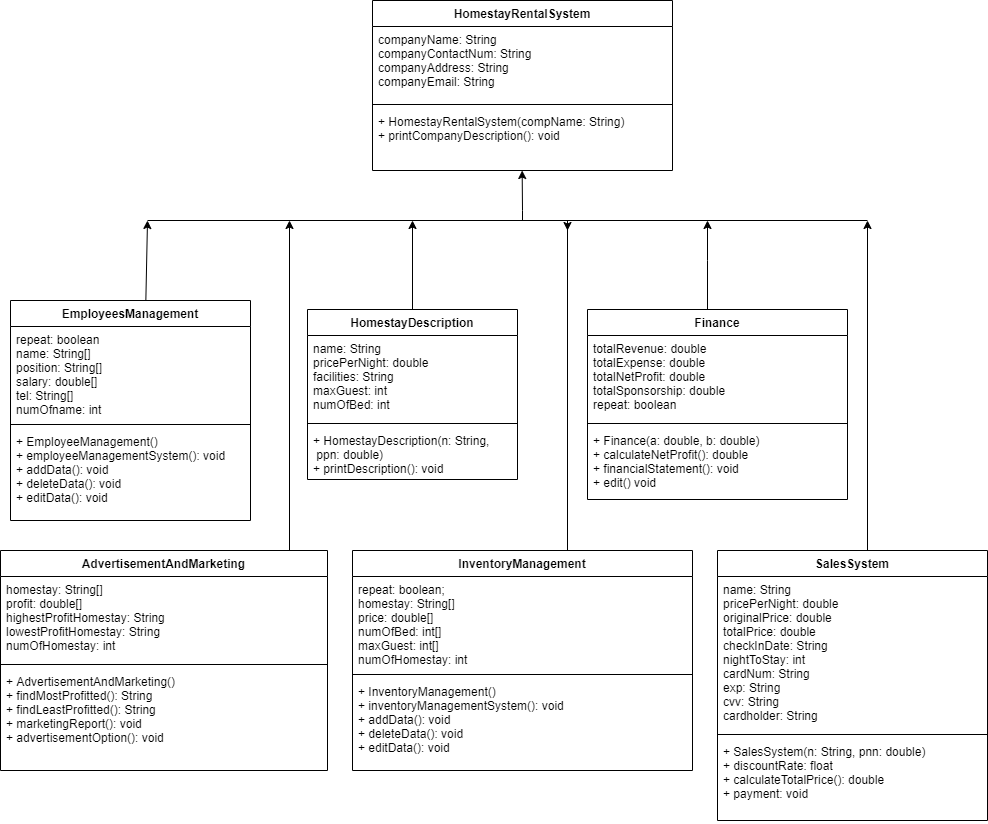

The diagram above was exported from draw.io. Its source (the exported page's mxGraphModel, read from the mxfile embedded in the PNG):
<mxGraphModel dx="733" dy="603" grid="1" gridSize="10" guides="1" tooltips="1" connect="1" arrows="1" fold="1" page="1" pageScale="1" pageWidth="1654" pageHeight="2336" math="0" shadow="0">
  <root>
    <mxCell id="0" />
    <mxCell id="1" parent="0" />
    <mxCell id="x6hD0flSvpOHQ0FrXPWA-1" value="HomestayRentalSystem" style="swimlane;fontStyle=1;align=center;verticalAlign=top;childLayout=stackLayout;horizontal=1;startSize=26;horizontalStack=0;resizeParent=1;resizeParentMax=0;resizeLast=0;collapsible=1;marginBottom=0;" parent="1" vertex="1">
      <mxGeometry x="405" y="90" width="300" height="170" as="geometry" />
    </mxCell>
    <mxCell id="x6hD0flSvpOHQ0FrXPWA-2" value="companyName: String&#10;companyContactNum: String&#10;companyAddress: String&#10;companyEmail: String" style="text;strokeColor=none;fillColor=none;align=left;verticalAlign=top;spacingLeft=4;spacingRight=4;overflow=hidden;rotatable=0;points=[[0,0.5],[1,0.5]];portConstraint=eastwest;" parent="x6hD0flSvpOHQ0FrXPWA-1" vertex="1">
      <mxGeometry y="26" width="300" height="74" as="geometry" />
    </mxCell>
    <mxCell id="x6hD0flSvpOHQ0FrXPWA-3" value="" style="line;strokeWidth=1;fillColor=none;align=left;verticalAlign=middle;spacingTop=-1;spacingLeft=3;spacingRight=3;rotatable=0;labelPosition=right;points=[];portConstraint=eastwest;" parent="x6hD0flSvpOHQ0FrXPWA-1" vertex="1">
      <mxGeometry y="100" width="300" height="8" as="geometry" />
    </mxCell>
    <mxCell id="x6hD0flSvpOHQ0FrXPWA-4" value="+ HomestayRentalSystem(compName: String)&#10;+ printCompanyDescription(): void" style="text;strokeColor=none;fillColor=none;align=left;verticalAlign=top;spacingLeft=4;spacingRight=4;overflow=hidden;rotatable=0;points=[[0,0.5],[1,0.5]];portConstraint=eastwest;" parent="x6hD0flSvpOHQ0FrXPWA-1" vertex="1">
      <mxGeometry y="108" width="300" height="62" as="geometry" />
    </mxCell>
    <mxCell id="x6hD0flSvpOHQ0FrXPWA-5" value="AdvertisementAndMarketing" style="swimlane;fontStyle=1;align=center;verticalAlign=top;childLayout=stackLayout;horizontal=1;startSize=26;horizontalStack=0;resizeParent=1;resizeParentMax=0;resizeLast=0;collapsible=1;marginBottom=0;" parent="1" vertex="1">
      <mxGeometry x="33" y="640" width="327" height="220" as="geometry" />
    </mxCell>
    <mxCell id="x6hD0flSvpOHQ0FrXPWA-6" value="homestay: String[]&#10;profit: double[]&#10;highestProfitHomestay: String&#10;lowestProfitHomestay: String&#10;numOfHomestay: int&#10;" style="text;strokeColor=none;fillColor=none;align=left;verticalAlign=top;spacingLeft=4;spacingRight=4;overflow=hidden;rotatable=0;points=[[0,0.5],[1,0.5]];portConstraint=eastwest;" parent="x6hD0flSvpOHQ0FrXPWA-5" vertex="1">
      <mxGeometry y="26" width="327" height="84" as="geometry" />
    </mxCell>
    <mxCell id="x6hD0flSvpOHQ0FrXPWA-7" value="" style="line;strokeWidth=1;fillColor=none;align=left;verticalAlign=middle;spacingTop=-1;spacingLeft=3;spacingRight=3;rotatable=0;labelPosition=right;points=[];portConstraint=eastwest;" parent="x6hD0flSvpOHQ0FrXPWA-5" vertex="1">
      <mxGeometry y="110" width="327" height="8" as="geometry" />
    </mxCell>
    <mxCell id="x6hD0flSvpOHQ0FrXPWA-8" value="+ AdvertisementAndMarketing()&#10;+ findMostProfitted(): String&#10;+ findLeastProfitted(): String&#10;+ marketingReport(): void&#10;+ advertisementOption(): void" style="text;strokeColor=none;fillColor=none;align=left;verticalAlign=top;spacingLeft=4;spacingRight=4;overflow=hidden;rotatable=0;points=[[0,0.5],[1,0.5]];portConstraint=eastwest;" parent="x6hD0flSvpOHQ0FrXPWA-5" vertex="1">
      <mxGeometry y="118" width="327" height="102" as="geometry" />
    </mxCell>
    <mxCell id="x6hD0flSvpOHQ0FrXPWA-9" value="EmployeesManagement" style="swimlane;fontStyle=1;align=center;verticalAlign=top;childLayout=stackLayout;horizontal=1;startSize=26;horizontalStack=0;resizeParent=1;resizeParentMax=0;resizeLast=0;collapsible=1;marginBottom=0;" parent="1" vertex="1">
      <mxGeometry x="43" y="390" width="240" height="220" as="geometry" />
    </mxCell>
    <mxCell id="x6hD0flSvpOHQ0FrXPWA-10" value="repeat: boolean&#10;name: String[]&#10;position: String[]&#10;salary: double[]&#10;tel: String[]&#10;numOfname: int" style="text;strokeColor=none;fillColor=none;align=left;verticalAlign=top;spacingLeft=4;spacingRight=4;overflow=hidden;rotatable=0;points=[[0,0.5],[1,0.5]];portConstraint=eastwest;" parent="x6hD0flSvpOHQ0FrXPWA-9" vertex="1">
      <mxGeometry y="26" width="240" height="94" as="geometry" />
    </mxCell>
    <mxCell id="x6hD0flSvpOHQ0FrXPWA-11" value="" style="line;strokeWidth=1;fillColor=none;align=left;verticalAlign=middle;spacingTop=-1;spacingLeft=3;spacingRight=3;rotatable=0;labelPosition=right;points=[];portConstraint=eastwest;" parent="x6hD0flSvpOHQ0FrXPWA-9" vertex="1">
      <mxGeometry y="120" width="240" height="8" as="geometry" />
    </mxCell>
    <mxCell id="x6hD0flSvpOHQ0FrXPWA-12" value="+ EmployeeManagement()&#10;+ employeeManagementSystem(): void&#10;+ addData(): void&#10;+ deleteData(): void&#10;+ editData(): void" style="text;strokeColor=none;fillColor=none;align=left;verticalAlign=top;spacingLeft=4;spacingRight=4;overflow=hidden;rotatable=0;points=[[0,0.5],[1,0.5]];portConstraint=eastwest;" parent="x6hD0flSvpOHQ0FrXPWA-9" vertex="1">
      <mxGeometry y="128" width="240" height="92" as="geometry" />
    </mxCell>
    <mxCell id="x6hD0flSvpOHQ0FrXPWA-13" style="edgeStyle=orthogonalEdgeStyle;rounded=0;orthogonalLoop=1;jettySize=auto;html=1;" parent="1" source="x6hD0flSvpOHQ0FrXPWA-14" edge="1">
      <mxGeometry relative="1" as="geometry">
        <mxPoint x="900" y="310" as="targetPoint" />
        <Array as="points">
          <mxPoint x="900" y="310" />
        </Array>
      </mxGeometry>
    </mxCell>
    <mxCell id="x6hD0flSvpOHQ0FrXPWA-14" value="SalesSystem" style="swimlane;fontStyle=1;align=center;verticalAlign=top;childLayout=stackLayout;horizontal=1;startSize=26;horizontalStack=0;resizeParent=1;resizeParentMax=0;resizeLast=0;collapsible=1;marginBottom=0;" parent="1" vertex="1">
      <mxGeometry x="750" y="640" width="270" height="270" as="geometry" />
    </mxCell>
    <mxCell id="x6hD0flSvpOHQ0FrXPWA-15" value="name: String&#10;pricePerNight: double&#10;originalPrice: double&#10;totalPrice: double&#10;checkInDate: String&#10;nightToStay: int&#10;cardNum: String&#10;exp: String&#10;cvv: String&#10;cardholder: String" style="text;strokeColor=none;fillColor=none;align=left;verticalAlign=top;spacingLeft=4;spacingRight=4;overflow=hidden;rotatable=0;points=[[0,0.5],[1,0.5]];portConstraint=eastwest;" parent="x6hD0flSvpOHQ0FrXPWA-14" vertex="1">
      <mxGeometry y="26" width="270" height="154" as="geometry" />
    </mxCell>
    <mxCell id="x6hD0flSvpOHQ0FrXPWA-16" value="" style="line;strokeWidth=1;fillColor=none;align=left;verticalAlign=middle;spacingTop=-1;spacingLeft=3;spacingRight=3;rotatable=0;labelPosition=right;points=[];portConstraint=eastwest;" parent="x6hD0flSvpOHQ0FrXPWA-14" vertex="1">
      <mxGeometry y="180" width="270" height="8" as="geometry" />
    </mxCell>
    <mxCell id="x6hD0flSvpOHQ0FrXPWA-17" value="+ SalesSystem(n: String, pnn: double)&#10;+ discountRate: float&#10;+ calculateTotalPrice(): double&#10;+ payment: void" style="text;strokeColor=none;fillColor=none;align=left;verticalAlign=top;spacingLeft=4;spacingRight=4;overflow=hidden;rotatable=0;points=[[0,0.5],[1,0.5]];portConstraint=eastwest;" parent="x6hD0flSvpOHQ0FrXPWA-14" vertex="1">
      <mxGeometry y="188" width="270" height="82" as="geometry" />
    </mxCell>
    <mxCell id="x6hD0flSvpOHQ0FrXPWA-18" style="edgeStyle=orthogonalEdgeStyle;rounded=0;orthogonalLoop=1;jettySize=auto;html=1;" parent="1" edge="1">
      <mxGeometry relative="1" as="geometry">
        <mxPoint x="740" y="310" as="targetPoint" />
        <mxPoint x="740" y="399" as="sourcePoint" />
        <Array as="points">
          <mxPoint x="740" y="350" />
          <mxPoint x="740" y="350" />
        </Array>
      </mxGeometry>
    </mxCell>
    <mxCell id="x6hD0flSvpOHQ0FrXPWA-19" value="Finance" style="swimlane;fontStyle=1;align=center;verticalAlign=top;childLayout=stackLayout;horizontal=1;startSize=26;horizontalStack=0;resizeParent=1;resizeParentMax=0;resizeLast=0;collapsible=1;marginBottom=0;" parent="1" vertex="1">
      <mxGeometry x="620" y="399" width="260" height="190" as="geometry" />
    </mxCell>
    <mxCell id="x6hD0flSvpOHQ0FrXPWA-20" value="totalRevenue: double&#10;totalExpense: double&#10;totalNetProfit: double&#10;totalSponsorship: double&#10;repeat: boolean" style="text;strokeColor=none;fillColor=none;align=left;verticalAlign=top;spacingLeft=4;spacingRight=4;overflow=hidden;rotatable=0;points=[[0,0.5],[1,0.5]];portConstraint=eastwest;" parent="x6hD0flSvpOHQ0FrXPWA-19" vertex="1">
      <mxGeometry y="26" width="260" height="84" as="geometry" />
    </mxCell>
    <mxCell id="x6hD0flSvpOHQ0FrXPWA-21" value="" style="line;strokeWidth=1;fillColor=none;align=left;verticalAlign=middle;spacingTop=-1;spacingLeft=3;spacingRight=3;rotatable=0;labelPosition=right;points=[];portConstraint=eastwest;" parent="x6hD0flSvpOHQ0FrXPWA-19" vertex="1">
      <mxGeometry y="110" width="260" height="8" as="geometry" />
    </mxCell>
    <mxCell id="x6hD0flSvpOHQ0FrXPWA-22" value="+ Finance(a: double, b: double)&#10;+ calculateNetProfit(): double&#10;+ financialStatement(): void&#10;+ edit() void" style="text;strokeColor=none;fillColor=none;align=left;verticalAlign=top;spacingLeft=4;spacingRight=4;overflow=hidden;rotatable=0;points=[[0,0.5],[1,0.5]];portConstraint=eastwest;" parent="x6hD0flSvpOHQ0FrXPWA-19" vertex="1">
      <mxGeometry y="118" width="260" height="72" as="geometry" />
    </mxCell>
    <mxCell id="x6hD0flSvpOHQ0FrXPWA-23" style="edgeStyle=orthogonalEdgeStyle;rounded=0;orthogonalLoop=1;jettySize=auto;html=1;" parent="1" source="x6hD0flSvpOHQ0FrXPWA-24" edge="1">
      <mxGeometry relative="1" as="geometry">
        <mxPoint x="445" y="310" as="targetPoint" />
      </mxGeometry>
    </mxCell>
    <mxCell id="x6hD0flSvpOHQ0FrXPWA-24" value="HomestayDescription" style="swimlane;fontStyle=1;align=center;verticalAlign=top;childLayout=stackLayout;horizontal=1;startSize=26;horizontalStack=0;resizeParent=1;resizeParentMax=0;resizeLast=0;collapsible=1;marginBottom=0;" parent="1" vertex="1">
      <mxGeometry x="340" y="399" width="210" height="170" as="geometry" />
    </mxCell>
    <mxCell id="x6hD0flSvpOHQ0FrXPWA-25" value="name: String&#10;pricePerNight: double&#10;facilities: String&#10;maxGuest: int&#10;numOfBed: int" style="text;strokeColor=none;fillColor=none;align=left;verticalAlign=top;spacingLeft=4;spacingRight=4;overflow=hidden;rotatable=0;points=[[0,0.5],[1,0.5]];portConstraint=eastwest;" parent="x6hD0flSvpOHQ0FrXPWA-24" vertex="1">
      <mxGeometry y="26" width="210" height="84" as="geometry" />
    </mxCell>
    <mxCell id="x6hD0flSvpOHQ0FrXPWA-26" value="" style="line;strokeWidth=1;fillColor=none;align=left;verticalAlign=middle;spacingTop=-1;spacingLeft=3;spacingRight=3;rotatable=0;labelPosition=right;points=[];portConstraint=eastwest;" parent="x6hD0flSvpOHQ0FrXPWA-24" vertex="1">
      <mxGeometry y="110" width="210" height="8" as="geometry" />
    </mxCell>
    <mxCell id="x6hD0flSvpOHQ0FrXPWA-27" value="+ HomestayDescription(n: String,&#10; ppn: double)&#10;+ printDescription(): void&#10;" style="text;strokeColor=none;fillColor=none;align=left;verticalAlign=top;spacingLeft=4;spacingRight=4;overflow=hidden;rotatable=0;points=[[0,0.5],[1,0.5]];portConstraint=eastwest;" parent="x6hD0flSvpOHQ0FrXPWA-24" vertex="1">
      <mxGeometry y="118" width="210" height="52" as="geometry" />
    </mxCell>
    <mxCell id="x6hD0flSvpOHQ0FrXPWA-28" style="edgeStyle=orthogonalEdgeStyle;rounded=0;orthogonalLoop=1;jettySize=auto;html=1;" parent="1" source="x6hD0flSvpOHQ0FrXPWA-29" edge="1">
      <mxGeometry relative="1" as="geometry">
        <mxPoint x="600" y="320" as="targetPoint" />
        <Array as="points">
          <mxPoint x="600" y="310" />
        </Array>
      </mxGeometry>
    </mxCell>
    <mxCell id="x6hD0flSvpOHQ0FrXPWA-29" value="InventoryManagement" style="swimlane;fontStyle=1;align=center;verticalAlign=top;childLayout=stackLayout;horizontal=1;startSize=26;horizontalStack=0;resizeParent=1;resizeParentMax=0;resizeLast=0;collapsible=1;marginBottom=0;" parent="1" vertex="1">
      <mxGeometry x="385" y="640" width="340" height="220" as="geometry" />
    </mxCell>
    <mxCell id="x6hD0flSvpOHQ0FrXPWA-30" value="repeat: boolean;&#10;homestay: String[]&#10;price: double[]&#10;numOfBed: int[]&#10;maxGuest: int[]&#10;numOfHomestay: int" style="text;strokeColor=none;fillColor=none;align=left;verticalAlign=top;spacingLeft=4;spacingRight=4;overflow=hidden;rotatable=0;points=[[0,0.5],[1,0.5]];portConstraint=eastwest;" parent="x6hD0flSvpOHQ0FrXPWA-29" vertex="1">
      <mxGeometry y="26" width="340" height="94" as="geometry" />
    </mxCell>
    <mxCell id="x6hD0flSvpOHQ0FrXPWA-31" value="" style="line;strokeWidth=1;fillColor=none;align=left;verticalAlign=middle;spacingTop=-1;spacingLeft=3;spacingRight=3;rotatable=0;labelPosition=right;points=[];portConstraint=eastwest;" parent="x6hD0flSvpOHQ0FrXPWA-29" vertex="1">
      <mxGeometry y="120" width="340" height="8" as="geometry" />
    </mxCell>
    <mxCell id="x6hD0flSvpOHQ0FrXPWA-32" value="+ InventoryManagement()&#10;+ inventoryManagementSystem(): void&#10;+ addData(): void&#10;+ deleteData(): void&#10;+ editData(): void&#10;" style="text;strokeColor=none;fillColor=none;align=left;verticalAlign=top;spacingLeft=4;spacingRight=4;overflow=hidden;rotatable=0;points=[[0,0.5],[1,0.5]];portConstraint=eastwest;" parent="x6hD0flSvpOHQ0FrXPWA-29" vertex="1">
      <mxGeometry y="128" width="340" height="92" as="geometry" />
    </mxCell>
    <mxCell id="x6hD0flSvpOHQ0FrXPWA-33" value="" style="endArrow=none;html=1;" parent="1" edge="1">
      <mxGeometry width="50" height="50" relative="1" as="geometry">
        <mxPoint x="180" y="310" as="sourcePoint" />
        <mxPoint x="900" y="310" as="targetPoint" />
      </mxGeometry>
    </mxCell>
    <mxCell id="x6hD0flSvpOHQ0FrXPWA-34" value="" style="endArrow=classic;html=1;exitX=0.564;exitY=-0.003;exitDx=0;exitDy=0;exitPerimeter=0;" parent="1" source="x6hD0flSvpOHQ0FrXPWA-9" edge="1">
      <mxGeometry width="50" height="50" relative="1" as="geometry">
        <mxPoint x="180" y="380" as="sourcePoint" />
        <mxPoint x="180" y="310" as="targetPoint" />
      </mxGeometry>
    </mxCell>
    <mxCell id="x6hD0flSvpOHQ0FrXPWA-35" value="" style="endArrow=classic;html=1;" parent="1" edge="1">
      <mxGeometry width="50" height="50" relative="1" as="geometry">
        <mxPoint x="322" y="640" as="sourcePoint" />
        <mxPoint x="322" y="310" as="targetPoint" />
      </mxGeometry>
    </mxCell>
    <mxCell id="x6hD0flSvpOHQ0FrXPWA-36" style="edgeStyle=orthogonalEdgeStyle;rounded=0;orthogonalLoop=1;jettySize=auto;html=1;" parent="1" edge="1">
      <mxGeometry relative="1" as="geometry">
        <mxPoint x="554.6599999999999" y="260" as="targetPoint" />
        <mxPoint x="555" y="310" as="sourcePoint" />
        <Array as="points">
          <mxPoint x="555" y="300" />
          <mxPoint x="555" y="300" />
        </Array>
      </mxGeometry>
    </mxCell>
  </root>
</mxGraphModel>